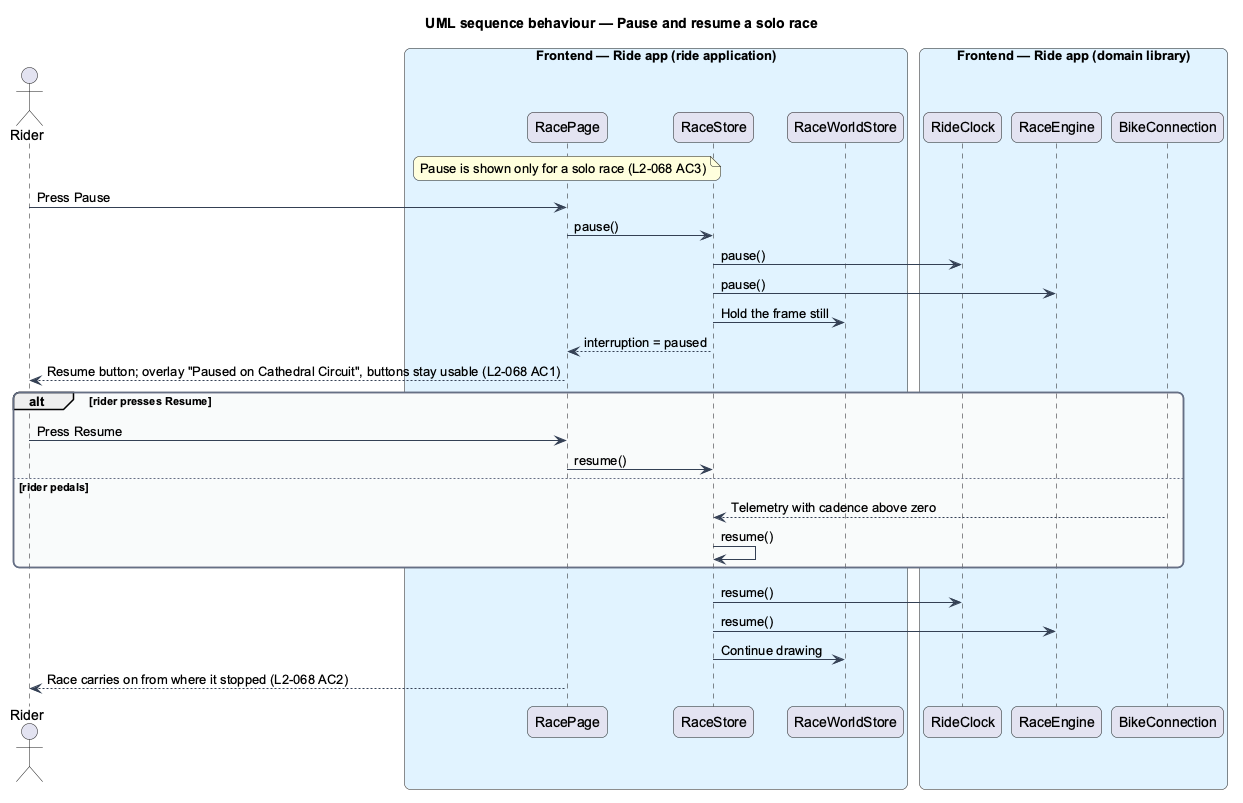

The diagram above was rendered by PlantUML. Its source (embedded in the PNG):
@startuml
title UML sequence behaviour — Pause and resume a solo race
skinparam backgroundColor #FFFFFF
skinparam shadowing false
skinparam roundcorner 12
skinparam defaultFontName Arial
skinparam ArrowColor #344054
skinparam rectangle {
  BorderColor #344054
  FontColor #101828
}
skinparam package {
  BorderColor #667085
  FontColor #101828
  BackgroundColor #F9FAFB
}
actor "Rider" as actor
box "Frontend — Ride app (ride application)" #E0F2FE
  participant "RacePage" as page
  participant "RaceStore" as store
  participant "RaceWorldStore" as wstore
end box
box "Frontend — Ride app (domain library)" #E0F2FE
  participant "RideClock" as clock
  participant "RaceEngine" as engine
  participant "BikeConnection" as conn
end box
note over page : Pause is shown only for a solo race (L2-068 AC3)
actor -> page : Press Pause
page -> store : pause()
store -> clock : pause()
store -> engine : pause()
store -> wstore : Hold the frame still
store --> page : interruption = paused
page --> actor : Resume button; overlay "Paused on Cathedral Circuit", buttons stay usable (L2-068 AC1)
alt rider presses Resume
  actor -> page : Press Resume
  page -> store : resume()
else rider pedals
  conn --> store : Telemetry with cadence above zero
  store -> store : resume()
end
store -> clock : resume()
store -> engine : resume()
store -> wstore : Continue drawing
page --> actor : Race carries on from where it stopped (L2-068 AC2)
@enduml